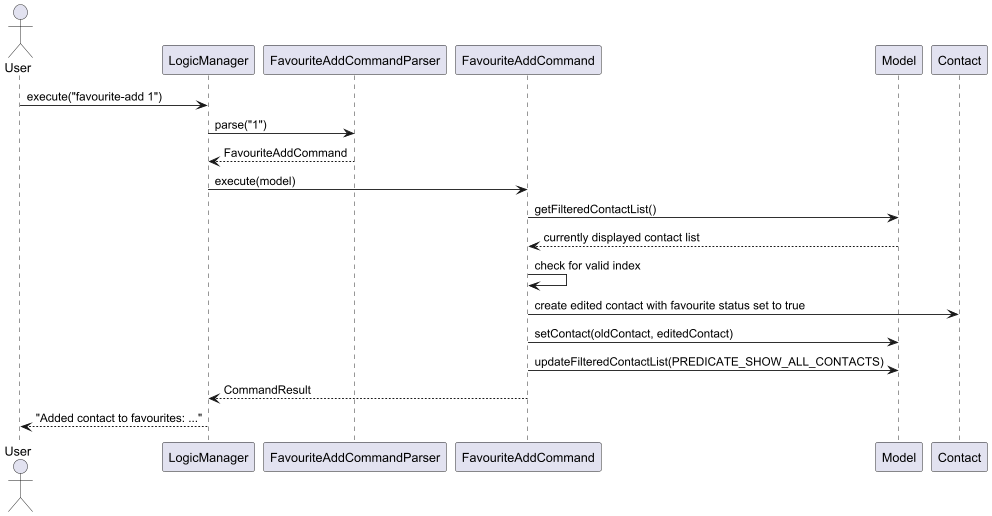

The diagram above was rendered by PlantUML. Its source (embedded in the PNG):
@startuml
actor User
participant "LogicManager" as Logic
participant "FavouriteAddCommandParser" as Parser
participant "FavouriteAddCommand" as Command
participant "Model" as Model
participant "Contact" as Contact

User -> Logic : execute("favourite-add 1")
Logic -> Parser : parse("1")
Parser --> Logic : FavouriteAddCommand

Logic -> Command : execute(model)
Command -> Model : getFilteredContactList()
Model --> Command : currently displayed contact list
Command -> Command : check for valid index
Command -> Contact : create edited contact with favourite status set to true
Command -> Model : setContact(oldContact, editedContact)
Command -> Model : updateFilteredContactList(PREDICATE_SHOW_ALL_CONTACTS)
Command --> Logic : CommandResult
Logic --> User : "Added contact to favourites: ..."
@enduml